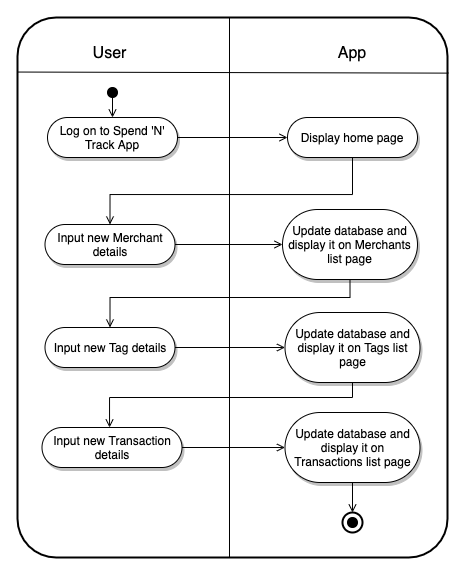

The diagram above was exported from draw.io. Its source (the exported page's mxGraphModel, read from the mxfile embedded in the PNG):
<mxGraphModel dx="1243" dy="674" grid="1" gridSize="10" guides="1" tooltips="1" connect="1" arrows="1" fold="1" page="1" pageScale="1" pageWidth="827" pageHeight="1169" math="0" shadow="0">
  <root>
    <mxCell id="WIyWlLk6GJQsqaUBKTNV-0" />
    <mxCell id="WIyWlLk6GJQsqaUBKTNV-1" parent="WIyWlLk6GJQsqaUBKTNV-0" />
    <mxCell id="R0rl9IG8FzDHR8r-LkZb-49" value="" style="rounded=1;whiteSpace=wrap;html=1;shadow=0;strokeColor=#000000;strokeWidth=2;fillColor=none;gradientColor=none;fontSize=16;arcSize=9;" vertex="1" parent="WIyWlLk6GJQsqaUBKTNV-1">
      <mxGeometry x="210" y="100" width="430" height="540" as="geometry" />
    </mxCell>
    <mxCell id="R0rl9IG8FzDHR8r-LkZb-48" value="" style="endArrow=none;html=1;shadow=0;fontSize=16;" edge="1" parent="WIyWlLk6GJQsqaUBKTNV-1">
      <mxGeometry width="50" height="50" relative="1" as="geometry">
        <mxPoint x="422" y="640" as="sourcePoint" />
        <mxPoint x="422" y="100" as="targetPoint" />
      </mxGeometry>
    </mxCell>
    <mxCell id="R0rl9IG8FzDHR8r-LkZb-13" style="edgeStyle=orthogonalEdgeStyle;rounded=0;orthogonalLoop=1;jettySize=auto;html=1;exitX=1;exitY=0.5;exitDx=0;exitDy=0;entryX=0;entryY=0.5;entryDx=0;entryDy=0;endArrow=open;endFill=0;shadow=0;" edge="1" parent="WIyWlLk6GJQsqaUBKTNV-1" source="R0rl9IG8FzDHR8r-LkZb-4" target="R0rl9IG8FzDHR8r-LkZb-9">
      <mxGeometry relative="1" as="geometry" />
    </mxCell>
    <mxCell id="R0rl9IG8FzDHR8r-LkZb-4" value="Log on to Spend 'N' Track App" style="rounded=1;whiteSpace=wrap;html=1;fillColor=#FFFFFF;perimeterSpacing=0;shadow=1;arcSize=50;" vertex="1" parent="WIyWlLk6GJQsqaUBKTNV-1">
      <mxGeometry x="240" y="200" width="130" height="40" as="geometry" />
    </mxCell>
    <mxCell id="R0rl9IG8FzDHR8r-LkZb-30" style="edgeStyle=orthogonalEdgeStyle;rounded=0;orthogonalLoop=1;jettySize=auto;html=1;exitX=0.5;exitY=1;exitDx=0;exitDy=0;entryX=0.5;entryY=0;entryDx=0;entryDy=0;shadow=0;endArrow=open;endFill=0;" edge="1" parent="WIyWlLk6GJQsqaUBKTNV-1" source="R0rl9IG8FzDHR8r-LkZb-9" target="R0rl9IG8FzDHR8r-LkZb-20">
      <mxGeometry relative="1" as="geometry">
        <Array as="points">
          <mxPoint x="545" y="277" />
          <mxPoint x="302" y="277" />
        </Array>
      </mxGeometry>
    </mxCell>
    <mxCell id="R0rl9IG8FzDHR8r-LkZb-9" value="Display home page" style="rounded=1;whiteSpace=wrap;html=1;fillColor=#FFFFFF;arcSize=50;shadow=1;" vertex="1" parent="WIyWlLk6GJQsqaUBKTNV-1">
      <mxGeometry x="480" y="200" width="130" height="40" as="geometry" />
    </mxCell>
    <mxCell id="R0rl9IG8FzDHR8r-LkZb-34" style="edgeStyle=orthogonalEdgeStyle;rounded=0;orthogonalLoop=1;jettySize=auto;html=1;exitX=1;exitY=0.5;exitDx=0;exitDy=0;entryX=0;entryY=0.5;entryDx=0;entryDy=0;shadow=0;endArrow=open;endFill=0;" edge="1" parent="WIyWlLk6GJQsqaUBKTNV-1" source="R0rl9IG8FzDHR8r-LkZb-14" target="R0rl9IG8FzDHR8r-LkZb-33">
      <mxGeometry relative="1" as="geometry" />
    </mxCell>
    <mxCell id="R0rl9IG8FzDHR8r-LkZb-14" value="Input new Tag details" style="rounded=1;whiteSpace=wrap;html=1;fillColor=#FFFFFF;arcSize=50;shadow=1;" vertex="1" parent="WIyWlLk6GJQsqaUBKTNV-1">
      <mxGeometry x="237.5" y="410" width="130" height="40" as="geometry" />
    </mxCell>
    <mxCell id="R0rl9IG8FzDHR8r-LkZb-32" style="edgeStyle=orthogonalEdgeStyle;rounded=0;orthogonalLoop=1;jettySize=auto;html=1;exitX=0.5;exitY=1;exitDx=0;exitDy=0;entryX=0.5;entryY=0;entryDx=0;entryDy=0;shadow=0;endArrow=open;endFill=0;" edge="1" parent="WIyWlLk6GJQsqaUBKTNV-1" source="R0rl9IG8FzDHR8r-LkZb-18" target="R0rl9IG8FzDHR8r-LkZb-14">
      <mxGeometry relative="1" as="geometry">
        <Array as="points">
          <mxPoint x="542" y="380" />
          <mxPoint x="302" y="380" />
        </Array>
      </mxGeometry>
    </mxCell>
    <mxCell id="R0rl9IG8FzDHR8r-LkZb-18" value="Update database and display it on Merchants list page" style="rounded=1;whiteSpace=wrap;html=1;fillColor=#FFFFFF;arcSize=50;shadow=1;" vertex="1" parent="WIyWlLk6GJQsqaUBKTNV-1">
      <mxGeometry x="475" y="292" width="135" height="70" as="geometry" />
    </mxCell>
    <mxCell id="R0rl9IG8FzDHR8r-LkZb-31" style="edgeStyle=orthogonalEdgeStyle;rounded=0;orthogonalLoop=1;jettySize=auto;html=1;exitX=1;exitY=0.5;exitDx=0;exitDy=0;entryX=0;entryY=0.5;entryDx=0;entryDy=0;shadow=0;endArrow=open;endFill=0;" edge="1" parent="WIyWlLk6GJQsqaUBKTNV-1" source="R0rl9IG8FzDHR8r-LkZb-20" target="R0rl9IG8FzDHR8r-LkZb-18">
      <mxGeometry relative="1" as="geometry" />
    </mxCell>
    <mxCell id="R0rl9IG8FzDHR8r-LkZb-20" value="Input new Merchant details" style="rounded=1;whiteSpace=wrap;html=1;fillColor=#FFFFFF;arcSize=50;shadow=1;" vertex="1" parent="WIyWlLk6GJQsqaUBKTNV-1">
      <mxGeometry x="237.5" y="307" width="130" height="40" as="geometry" />
    </mxCell>
    <mxCell id="R0rl9IG8FzDHR8r-LkZb-26" style="edgeStyle=orthogonalEdgeStyle;rounded=0;orthogonalLoop=1;jettySize=auto;html=1;exitX=0.5;exitY=1;exitDx=0;exitDy=0;entryX=0.5;entryY=0;entryDx=0;entryDy=0;shadow=0;endArrow=open;endFill=0;" edge="1" parent="WIyWlLk6GJQsqaUBKTNV-1" source="R0rl9IG8FzDHR8r-LkZb-25" target="R0rl9IG8FzDHR8r-LkZb-4">
      <mxGeometry relative="1" as="geometry" />
    </mxCell>
    <mxCell id="R0rl9IG8FzDHR8r-LkZb-25" value="" style="ellipse;whiteSpace=wrap;html=1;aspect=fixed;rounded=1;shadow=0;gradientColor=none;fillColor=#000000;" vertex="1" parent="WIyWlLk6GJQsqaUBKTNV-1">
      <mxGeometry x="300" y="170" width="10" height="10" as="geometry" />
    </mxCell>
    <mxCell id="R0rl9IG8FzDHR8r-LkZb-37" style="edgeStyle=orthogonalEdgeStyle;rounded=0;orthogonalLoop=1;jettySize=auto;html=1;exitX=1;exitY=0.5;exitDx=0;exitDy=0;entryX=0;entryY=0.5;entryDx=0;entryDy=0;shadow=0;endArrow=open;endFill=0;" edge="1" parent="WIyWlLk6GJQsqaUBKTNV-1" source="R0rl9IG8FzDHR8r-LkZb-28" target="R0rl9IG8FzDHR8r-LkZb-36">
      <mxGeometry relative="1" as="geometry" />
    </mxCell>
    <mxCell id="R0rl9IG8FzDHR8r-LkZb-28" value="Input new Transaction details" style="rounded=1;whiteSpace=wrap;html=1;fillColor=#FFFFFF;arcSize=50;shadow=1;" vertex="1" parent="WIyWlLk6GJQsqaUBKTNV-1">
      <mxGeometry x="234.5" y="510" width="140" height="40" as="geometry" />
    </mxCell>
    <mxCell id="R0rl9IG8FzDHR8r-LkZb-35" style="edgeStyle=orthogonalEdgeStyle;rounded=0;orthogonalLoop=1;jettySize=auto;html=1;exitX=0.5;exitY=1;exitDx=0;exitDy=0;shadow=0;endArrow=open;endFill=0;" edge="1" parent="WIyWlLk6GJQsqaUBKTNV-1" source="R0rl9IG8FzDHR8r-LkZb-33" target="R0rl9IG8FzDHR8r-LkZb-28">
      <mxGeometry relative="1" as="geometry">
        <Array as="points">
          <mxPoint x="545" y="480" />
          <mxPoint x="302" y="480" />
        </Array>
      </mxGeometry>
    </mxCell>
    <mxCell id="R0rl9IG8FzDHR8r-LkZb-33" value="Update database and display it on Tags list page" style="rounded=1;whiteSpace=wrap;html=1;fillColor=#FFFFFF;arcSize=50;shadow=1;" vertex="1" parent="WIyWlLk6GJQsqaUBKTNV-1">
      <mxGeometry x="477.5" y="395" width="135" height="70" as="geometry" />
    </mxCell>
    <mxCell id="R0rl9IG8FzDHR8r-LkZb-41" style="edgeStyle=orthogonalEdgeStyle;rounded=0;orthogonalLoop=1;jettySize=auto;html=1;exitX=0.5;exitY=1;exitDx=0;exitDy=0;entryX=0.5;entryY=0;entryDx=0;entryDy=0;shadow=0;endArrow=open;endFill=0;" edge="1" parent="WIyWlLk6GJQsqaUBKTNV-1" source="R0rl9IG8FzDHR8r-LkZb-36" target="R0rl9IG8FzDHR8r-LkZb-40">
      <mxGeometry relative="1" as="geometry" />
    </mxCell>
    <mxCell id="R0rl9IG8FzDHR8r-LkZb-36" value="Update database and display it on Transactions list page" style="rounded=1;whiteSpace=wrap;html=1;fillColor=#FFFFFF;arcSize=50;shadow=1;" vertex="1" parent="WIyWlLk6GJQsqaUBKTNV-1">
      <mxGeometry x="477.5" y="495" width="135" height="70" as="geometry" />
    </mxCell>
    <mxCell id="R0rl9IG8FzDHR8r-LkZb-38" value="" style="ellipse;whiteSpace=wrap;html=1;aspect=fixed;rounded=1;shadow=0;fillColor=#000000;gradientColor=none;" vertex="1" parent="WIyWlLk6GJQsqaUBKTNV-1">
      <mxGeometry x="540" y="600" width="10" height="10" as="geometry" />
    </mxCell>
    <mxCell id="R0rl9IG8FzDHR8r-LkZb-40" value="" style="ellipse;whiteSpace=wrap;html=1;aspect=fixed;rounded=1;shadow=0;strokeColor=#000000;gradientColor=none;fillColor=none;strokeWidth=2;" vertex="1" parent="WIyWlLk6GJQsqaUBKTNV-1">
      <mxGeometry x="535" y="595" width="20" height="20" as="geometry" />
    </mxCell>
    <mxCell id="R0rl9IG8FzDHR8r-LkZb-46" value="&lt;span style=&quot;font-size: 16px;&quot;&gt;User&lt;/span&gt;" style="text;html=1;strokeColor=none;fillColor=none;align=center;verticalAlign=top;whiteSpace=wrap;rounded=0;shadow=0;fontSize=16;fontStyle=0" vertex="1" parent="WIyWlLk6GJQsqaUBKTNV-1">
      <mxGeometry x="285" y="120" width="35" height="20" as="geometry" />
    </mxCell>
    <mxCell id="R0rl9IG8FzDHR8r-LkZb-47" value="App" style="text;html=1;strokeColor=none;fillColor=none;align=center;verticalAlign=top;whiteSpace=wrap;rounded=0;shadow=0;fontStyle=0;fontSize=16;" vertex="1" parent="WIyWlLk6GJQsqaUBKTNV-1">
      <mxGeometry x="525" y="120" width="40" height="20" as="geometry" />
    </mxCell>
    <mxCell id="R0rl9IG8FzDHR8r-LkZb-51" value="" style="endArrow=none;html=1;shadow=0;fontSize=16;entryX=0;entryY=0.101;entryDx=0;entryDy=0;entryPerimeter=0;exitX=1.002;exitY=0.103;exitDx=0;exitDy=0;exitPerimeter=0;" edge="1" parent="WIyWlLk6GJQsqaUBKTNV-1" source="R0rl9IG8FzDHR8r-LkZb-49" target="R0rl9IG8FzDHR8r-LkZb-49">
      <mxGeometry width="50" height="50" relative="1" as="geometry">
        <mxPoint x="400" y="190" as="sourcePoint" />
        <mxPoint x="450" y="140" as="targetPoint" />
      </mxGeometry>
    </mxCell>
  </root>
</mxGraphModel>